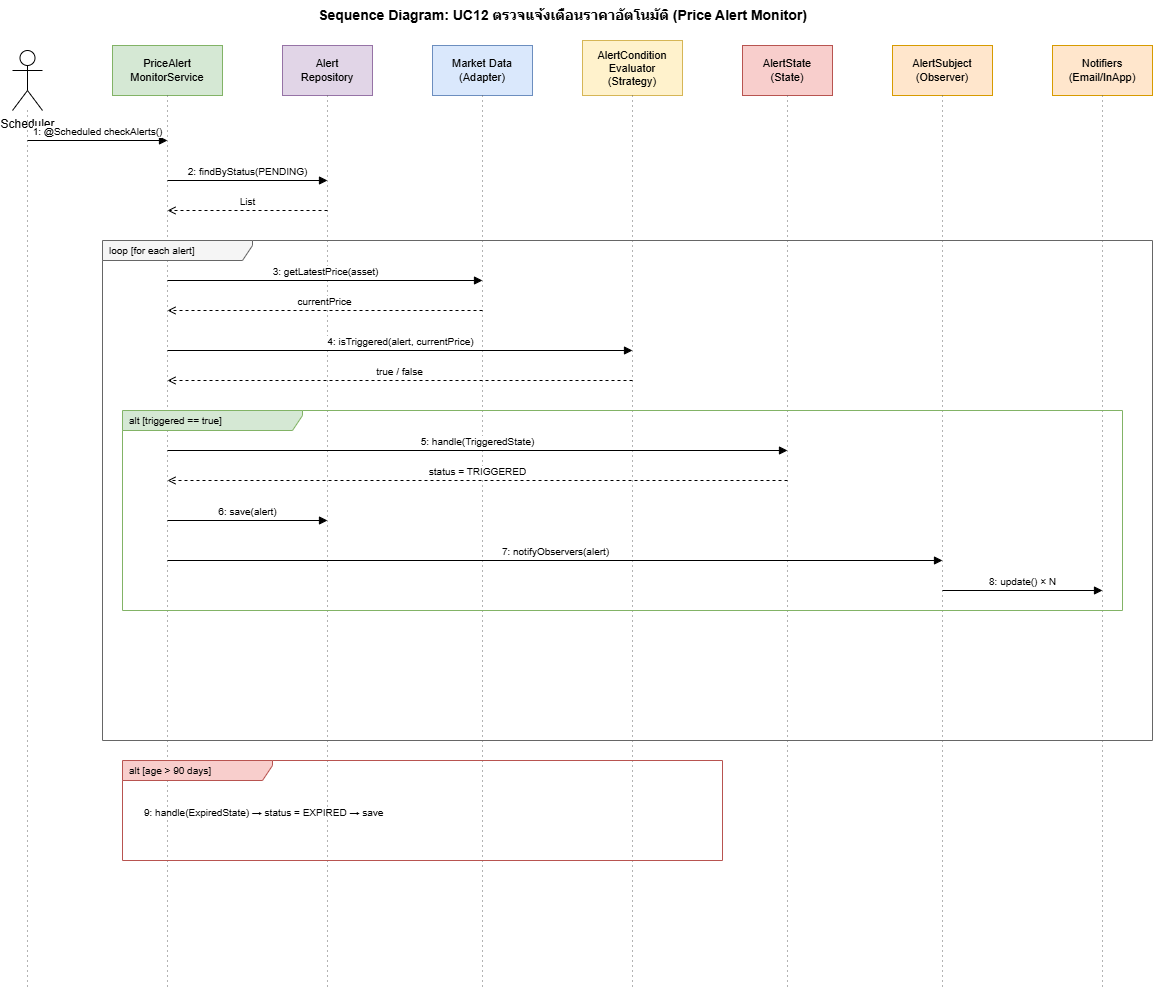

The diagram above was exported from draw.io. Its source (the exported page's mxGraphModel, read from the mxfile embedded in the PNG):
<mxGraphModel dx="1644" dy="1034" grid="1" gridSize="10" guides="1" tooltips="1" connect="1" arrows="1" fold="1" page="1" pageScale="1" pageWidth="1500" pageHeight="1100" math="0" shadow="0">
  <root>
    <mxCell id="0" />
    <mxCell id="1" parent="0" />
    <mxCell id="title" parent="1" style="text;html=1;strokeColor=none;fillColor=none;align=center;fontSize=14;fontStyle=1;" value="Sequence Diagram: UC12 ตรวจแจ้งเตือนราคาอัตโนมัติ (Price Alert Monitor)" vertex="1">
      <mxGeometry height="30" width="600" x="300" y="10" as="geometry" />
    </mxCell>
    <mxCell id="a1" parent="1" style="shape=umlActor;verticalLabelPosition=bottom;verticalAlign=top;html=1;" value="Scheduler" vertex="1">
      <mxGeometry height="60" width="30" x="50" y="60" as="geometry" />
    </mxCell>
    <mxCell id="a1line" edge="1" parent="1" style="endArrow=none;dashed=1;html=1;dashPattern=1 4;strokeColor=#666;">
      <mxGeometry relative="1" as="geometry">
        <mxPoint x="65" y="120" as="sourcePoint" />
        <mxPoint x="65" y="1000" as="targetPoint" />
      </mxGeometry>
    </mxCell>
    <mxCell id="c1" parent="1" style="shape=rectangle;whiteSpace=wrap;html=1;fillColor=#d5e8d4;strokeColor=#82b366;fontSize=11;" value="PriceAlert&#10;MonitorService" vertex="1">
      <mxGeometry height="50" width="110" x="150" y="55" as="geometry" />
    </mxCell>
    <mxCell id="c1line" edge="1" parent="1" style="endArrow=none;dashed=1;html=1;dashPattern=1 4;strokeColor=#666;">
      <mxGeometry relative="1" as="geometry">
        <mxPoint x="205" y="105" as="sourcePoint" />
        <mxPoint x="205" y="1000" as="targetPoint" />
      </mxGeometry>
    </mxCell>
    <mxCell id="c2" parent="1" style="shape=rectangle;whiteSpace=wrap;html=1;fillColor=#e1d5e7;strokeColor=#9673a6;fontSize=11;" value="Alert&#10;Repository" vertex="1">
      <mxGeometry height="50" width="90" x="320" y="55" as="geometry" />
    </mxCell>
    <mxCell id="c2line" edge="1" parent="1" style="endArrow=none;dashed=1;html=1;dashPattern=1 4;strokeColor=#666;">
      <mxGeometry relative="1" as="geometry">
        <mxPoint x="365" y="105" as="sourcePoint" />
        <mxPoint x="365" y="1000" as="targetPoint" />
      </mxGeometry>
    </mxCell>
    <mxCell id="c3" parent="1" style="shape=rectangle;whiteSpace=wrap;html=1;fillColor=#dae8fc;strokeColor=#6c8ebf;fontSize=11;" value="Market Data&#10;(Adapter)" vertex="1">
      <mxGeometry height="50" width="100" x="470" y="55" as="geometry" />
    </mxCell>
    <mxCell id="c3line" edge="1" parent="1" style="endArrow=none;dashed=1;html=1;dashPattern=1 4;strokeColor=#666;">
      <mxGeometry relative="1" as="geometry">
        <mxPoint x="520" y="105" as="sourcePoint" />
        <mxPoint x="520" y="1000" as="targetPoint" />
      </mxGeometry>
    </mxCell>
    <mxCell id="c4" parent="1" style="shape=rectangle;whiteSpace=wrap;html=1;fillColor=#fff2cc;strokeColor=#d6b656;fontSize=11;" value="AlertCondition&#10;Evaluator&#10;(Strategy)" vertex="1">
      <mxGeometry height="55" width="100" x="620" y="50" as="geometry" />
    </mxCell>
    <mxCell id="c4line" edge="1" parent="1" style="endArrow=none;dashed=1;html=1;dashPattern=1 4;strokeColor=#666;">
      <mxGeometry relative="1" as="geometry">
        <mxPoint x="670" y="105" as="sourcePoint" />
        <mxPoint x="670" y="1000" as="targetPoint" />
      </mxGeometry>
    </mxCell>
    <mxCell id="c5" parent="1" style="shape=rectangle;whiteSpace=wrap;html=1;fillColor=#f8cecc;strokeColor=#b85450;fontSize=11;" value="AlertState&#10;(State)" vertex="1">
      <mxGeometry height="50" width="90" x="780" y="55" as="geometry" />
    </mxCell>
    <mxCell id="c5line" edge="1" parent="1" style="endArrow=none;dashed=1;html=1;dashPattern=1 4;strokeColor=#666;">
      <mxGeometry relative="1" as="geometry">
        <mxPoint x="825" y="105" as="sourcePoint" />
        <mxPoint x="825" y="1000" as="targetPoint" />
      </mxGeometry>
    </mxCell>
    <mxCell id="c6" parent="1" style="shape=rectangle;whiteSpace=wrap;html=1;fillColor=#ffe6cc;strokeColor=#d79b00;fontSize=11;" value="AlertSubject&#10;(Observer)" vertex="1">
      <mxGeometry height="50" width="100" x="930" y="55" as="geometry" />
    </mxCell>
    <mxCell id="c6line" edge="1" parent="1" style="endArrow=none;dashed=1;html=1;dashPattern=1 4;strokeColor=#666;">
      <mxGeometry relative="1" as="geometry">
        <mxPoint x="980" y="105" as="sourcePoint" />
        <mxPoint x="980" y="1000" as="targetPoint" />
      </mxGeometry>
    </mxCell>
    <mxCell id="c7" parent="1" style="shape=rectangle;whiteSpace=wrap;html=1;fillColor=#ffe6cc;strokeColor=#d79b00;fontSize=11;" value="Notifiers&#10;(Email/InApp)" vertex="1">
      <mxGeometry height="50" width="100" x="1090" y="55" as="geometry" />
    </mxCell>
    <mxCell id="c7line" edge="1" parent="1" style="endArrow=none;dashed=1;html=1;dashPattern=1 4;strokeColor=#666;">
      <mxGeometry relative="1" as="geometry">
        <mxPoint x="1140" y="105" as="sourcePoint" />
        <mxPoint x="1140" y="1000" as="targetPoint" />
      </mxGeometry>
    </mxCell>
    <mxCell id="m1" edge="1" parent="1" style="endArrow=block;html=1;fontSize=10;verticalAlign=bottom;" value="1: @Scheduled checkAlerts()">
      <mxGeometry relative="1" as="geometry">
        <mxPoint x="65" y="150" as="sourcePoint" />
        <mxPoint x="205" y="150" as="targetPoint" />
      </mxGeometry>
    </mxCell>
    <mxCell id="m2" edge="1" parent="1" style="endArrow=block;html=1;fontSize=10;verticalAlign=bottom;" value="2: findByStatus(PENDING)">
      <mxGeometry relative="1" as="geometry">
        <mxPoint x="205" y="190" as="sourcePoint" />
        <mxPoint x="365" y="190" as="targetPoint" />
      </mxGeometry>
    </mxCell>
    <mxCell id="m2r" edge="1" parent="1" style="endArrow=open;html=1;dashed=1;fontSize=10;verticalAlign=bottom;" value="List&lt;PriceAlert&gt;">
      <mxGeometry relative="1" as="geometry">
        <mxPoint x="365" y="220" as="sourcePoint" />
        <mxPoint x="205" y="220" as="targetPoint" />
      </mxGeometry>
    </mxCell>
    <mxCell id="loop" parent="1" style="shape=umlFrame;whiteSpace=wrap;html=1;width=150;height=20;boundedLbl=1;verticalAlign=middle;align=left;spacingLeft=5;fillColor=#f5f5f5;strokeColor=#666;fontSize=10;" value="loop [for each alert]" vertex="1">
      <mxGeometry height="500" width="1050" x="140" y="250" as="geometry" />
    </mxCell>
    <mxCell id="m3" edge="1" parent="1" style="endArrow=block;html=1;fontSize=10;verticalAlign=bottom;" value="3: getLatestPrice(asset)">
      <mxGeometry relative="1" as="geometry">
        <mxPoint x="205" y="290" as="sourcePoint" />
        <mxPoint x="520" y="290" as="targetPoint" />
      </mxGeometry>
    </mxCell>
    <mxCell id="m3r" edge="1" parent="1" style="endArrow=open;html=1;dashed=1;fontSize=10;verticalAlign=bottom;" value="currentPrice">
      <mxGeometry relative="1" as="geometry">
        <mxPoint x="520" y="320" as="sourcePoint" />
        <mxPoint x="205" y="320" as="targetPoint" />
      </mxGeometry>
    </mxCell>
    <mxCell id="m4" edge="1" parent="1" style="endArrow=block;html=1;fontSize=10;verticalAlign=bottom;" value="4: isTriggered(alert, currentPrice)">
      <mxGeometry relative="1" as="geometry">
        <mxPoint x="205" y="360" as="sourcePoint" />
        <mxPoint x="670" y="360" as="targetPoint" />
      </mxGeometry>
    </mxCell>
    <mxCell id="m4r" edge="1" parent="1" style="endArrow=open;html=1;dashed=1;fontSize=10;verticalAlign=bottom;" value="true / false">
      <mxGeometry relative="1" as="geometry">
        <mxPoint x="670" y="390" as="sourcePoint" />
        <mxPoint x="205" y="390" as="targetPoint" />
      </mxGeometry>
    </mxCell>
    <mxCell id="alt1" parent="1" style="shape=umlFrame;whiteSpace=wrap;html=1;width=180;height=20;boundedLbl=1;verticalAlign=middle;align=left;spacingLeft=5;fillColor=#d5e8d4;strokeColor=#82b366;fontSize=10;" value="alt [triggered == true]" vertex="1">
      <mxGeometry height="200" width="1000" x="160" y="420" as="geometry" />
    </mxCell>
    <mxCell id="m5" edge="1" parent="1" style="endArrow=block;html=1;fontSize=10;verticalAlign=bottom;" value="5: handle(TriggeredState)">
      <mxGeometry relative="1" as="geometry">
        <mxPoint x="205" y="460" as="sourcePoint" />
        <mxPoint x="825" y="460" as="targetPoint" />
      </mxGeometry>
    </mxCell>
    <mxCell id="m5r" edge="1" parent="1" style="endArrow=open;html=1;dashed=1;fontSize=10;verticalAlign=bottom;" value="status = TRIGGERED">
      <mxGeometry relative="1" as="geometry">
        <mxPoint x="825" y="490" as="sourcePoint" />
        <mxPoint x="205" y="490" as="targetPoint" />
      </mxGeometry>
    </mxCell>
    <mxCell id="m6" edge="1" parent="1" style="endArrow=block;html=1;fontSize=10;verticalAlign=bottom;" value="6: save(alert)">
      <mxGeometry relative="1" as="geometry">
        <mxPoint x="205" y="530" as="sourcePoint" />
        <mxPoint x="365" y="530" as="targetPoint" />
      </mxGeometry>
    </mxCell>
    <mxCell id="m7" edge="1" parent="1" style="endArrow=block;html=1;fontSize=10;verticalAlign=bottom;" value="7: notifyObservers(alert)">
      <mxGeometry relative="1" as="geometry">
        <mxPoint x="205" y="570" as="sourcePoint" />
        <mxPoint x="980" y="570" as="targetPoint" />
      </mxGeometry>
    </mxCell>
    <mxCell id="m8" edge="1" parent="1" style="endArrow=block;html=1;fontSize=10;verticalAlign=bottom;" value="8: update() × N">
      <mxGeometry relative="1" as="geometry">
        <mxPoint x="980" y="600" as="sourcePoint" />
        <mxPoint x="1140" y="600" as="targetPoint" />
      </mxGeometry>
    </mxCell>
    <mxCell id="alt2" parent="1" style="shape=umlFrame;whiteSpace=wrap;html=1;width=150;height=20;boundedLbl=1;verticalAlign=middle;align=left;spacingLeft=5;fillColor=#f8cecc;strokeColor=#b85450;fontSize=10;" value="alt [age &gt; 90 days]" vertex="1">
      <mxGeometry height="100" width="600" x="160" y="770" as="geometry" />
    </mxCell>
    <mxCell id="m9" parent="1" style="text;html=1;strokeColor=none;fillColor=none;align=left;fontSize=10;" value="9: handle(ExpiredState) → status = EXPIRED → save" vertex="1">
      <mxGeometry height="30" width="400" x="180" y="810" as="geometry" />
    </mxCell>
  </root>
</mxGraphModel>